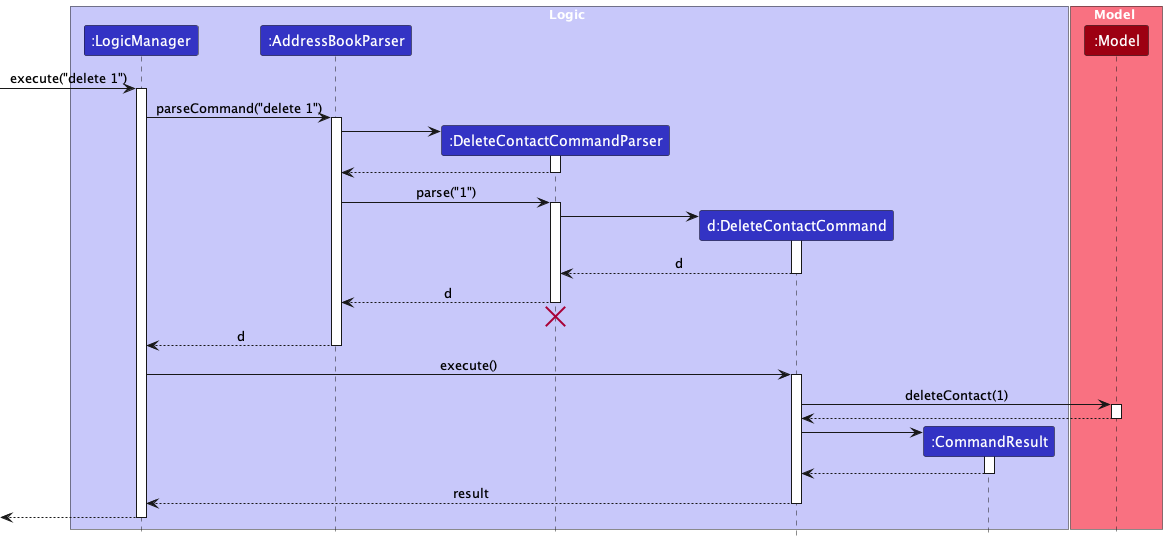

The diagram above was rendered by PlantUML. Its source (embedded in the PNG):
@startuml
!include style.puml
skinparam ArrowFontStyle plain

box Logic LOGIC_COLOR_T1
participant ":LogicManager" as LogicManager LOGIC_COLOR
participant ":AddressBookParser" as AddressBookParser LOGIC_COLOR
participant ":DeleteContactCommandParser" as DeleteContactCommandParser LOGIC_COLOR
participant "d:DeleteContactCommand" as DeleteContactCommand LOGIC_COLOR
participant ":CommandResult" as CommandResult LOGIC_COLOR
end box

box Model MODEL_COLOR_T1
participant ":Model" as Model MODEL_COLOR
end box

[-> LogicManager : execute("delete 1")
activate LogicManager

LogicManager -> AddressBookParser : parseCommand("delete 1")
activate AddressBookParser

create DeleteContactCommandParser
AddressBookParser -> DeleteContactCommandParser
activate DeleteContactCommandParser

DeleteContactCommandParser --> AddressBookParser
deactivate DeleteContactCommandParser

AddressBookParser -> DeleteContactCommandParser : parse("1")
activate DeleteContactCommandParser

create DeleteContactCommand
DeleteContactCommandParser -> DeleteContactCommand
activate DeleteContactCommand

DeleteContactCommand --> DeleteContactCommandParser : d
deactivate DeleteContactCommand

DeleteContactCommandParser --> AddressBookParser : d
deactivate DeleteContactCommandParser
'Hidden arrow to position the destroy marker below the end of the activation bar.
DeleteContactCommandParser -[hidden]-> AddressBookParser
destroy DeleteContactCommandParser

AddressBookParser --> LogicManager : d
deactivate AddressBookParser

LogicManager -> DeleteContactCommand : execute()
activate DeleteContactCommand

DeleteContactCommand -> Model : deleteContact(1)
activate Model

Model --> DeleteContactCommand
deactivate Model

create CommandResult
DeleteContactCommand -> CommandResult
activate CommandResult

CommandResult --> DeleteContactCommand
deactivate CommandResult

DeleteContactCommand --> LogicManager : result
deactivate DeleteContactCommand

[<--LogicManager
deactivate LogicManager
@enduml